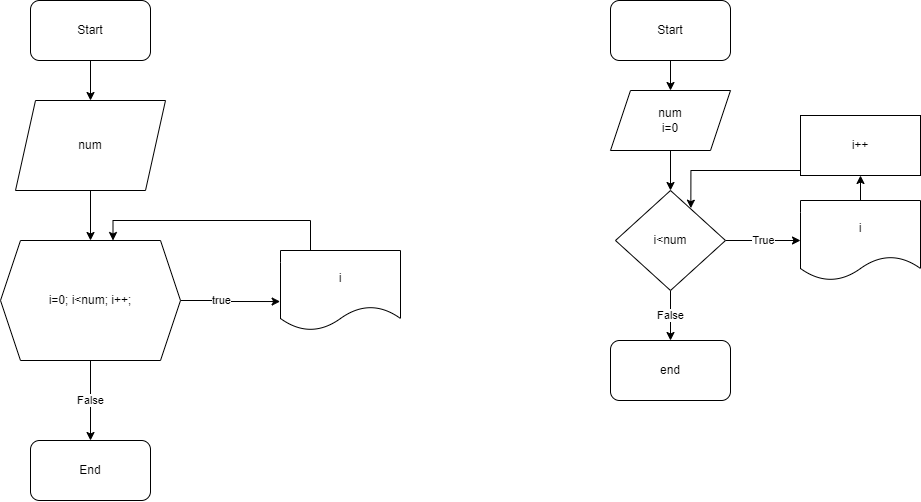

The diagram above was exported from draw.io. Its source (the exported page's mxGraphModel, read from the mxfile embedded in the PNG):
<mxGraphModel dx="875" dy="484" grid="1" gridSize="10" guides="1" tooltips="1" connect="1" arrows="1" fold="1" page="1" pageScale="1" pageWidth="827" pageHeight="1169" math="0" shadow="0">
  <root>
    <mxCell id="WIyWlLk6GJQsqaUBKTNV-0" />
    <mxCell id="WIyWlLk6GJQsqaUBKTNV-1" parent="WIyWlLk6GJQsqaUBKTNV-0" />
    <mxCell id="cGfRCa12ypdz9u55TEIp-2" value="" style="edgeStyle=orthogonalEdgeStyle;rounded=0;orthogonalLoop=1;jettySize=auto;html=1;" edge="1" parent="WIyWlLk6GJQsqaUBKTNV-1" source="cGfRCa12ypdz9u55TEIp-0" target="cGfRCa12ypdz9u55TEIp-1">
      <mxGeometry relative="1" as="geometry" />
    </mxCell>
    <mxCell id="cGfRCa12ypdz9u55TEIp-0" value="Start" style="rounded=1;whiteSpace=wrap;html=1;" vertex="1" parent="WIyWlLk6GJQsqaUBKTNV-1">
      <mxGeometry x="230" y="40" width="120" height="60" as="geometry" />
    </mxCell>
    <mxCell id="cGfRCa12ypdz9u55TEIp-4" style="edgeStyle=orthogonalEdgeStyle;rounded=0;orthogonalLoop=1;jettySize=auto;html=1;" edge="1" parent="WIyWlLk6GJQsqaUBKTNV-1" source="cGfRCa12ypdz9u55TEIp-1" target="cGfRCa12ypdz9u55TEIp-3">
      <mxGeometry relative="1" as="geometry" />
    </mxCell>
    <mxCell id="cGfRCa12ypdz9u55TEIp-1" value="num" style="shape=parallelogram;perimeter=parallelogramPerimeter;whiteSpace=wrap;html=1;fixedSize=1;" vertex="1" parent="WIyWlLk6GJQsqaUBKTNV-1">
      <mxGeometry x="215" y="140" width="150" height="90" as="geometry" />
    </mxCell>
    <mxCell id="cGfRCa12ypdz9u55TEIp-6" style="edgeStyle=orthogonalEdgeStyle;rounded=0;orthogonalLoop=1;jettySize=auto;html=1;entryX=-0.003;entryY=0.638;entryDx=0;entryDy=0;entryPerimeter=0;" edge="1" parent="WIyWlLk6GJQsqaUBKTNV-1" source="cGfRCa12ypdz9u55TEIp-3" target="cGfRCa12ypdz9u55TEIp-5">
      <mxGeometry relative="1" as="geometry" />
    </mxCell>
    <mxCell id="cGfRCa12ypdz9u55TEIp-7" value="true" style="edgeLabel;html=1;align=center;verticalAlign=middle;resizable=0;points=[];" vertex="1" connectable="0" parent="cGfRCa12ypdz9u55TEIp-6">
      <mxGeometry x="-0.1819" relative="1" as="geometry">
        <mxPoint as="offset" />
      </mxGeometry>
    </mxCell>
    <mxCell id="cGfRCa12ypdz9u55TEIp-10" value="False" style="edgeStyle=orthogonalEdgeStyle;rounded=0;orthogonalLoop=1;jettySize=auto;html=1;entryX=0.5;entryY=0;entryDx=0;entryDy=0;" edge="1" parent="WIyWlLk6GJQsqaUBKTNV-1" source="cGfRCa12ypdz9u55TEIp-3" target="cGfRCa12ypdz9u55TEIp-9">
      <mxGeometry relative="1" as="geometry" />
    </mxCell>
    <mxCell id="cGfRCa12ypdz9u55TEIp-3" value="i=0; i&amp;lt;num; i++;" style="shape=hexagon;perimeter=hexagonPerimeter2;whiteSpace=wrap;html=1;fixedSize=1;" vertex="1" parent="WIyWlLk6GJQsqaUBKTNV-1">
      <mxGeometry x="200" y="280" width="180" height="120" as="geometry" />
    </mxCell>
    <mxCell id="cGfRCa12ypdz9u55TEIp-8" style="edgeStyle=orthogonalEdgeStyle;rounded=0;orthogonalLoop=1;jettySize=auto;html=1;entryX=0.625;entryY=0;entryDx=0;entryDy=0;" edge="1" parent="WIyWlLk6GJQsqaUBKTNV-1" source="cGfRCa12ypdz9u55TEIp-5" target="cGfRCa12ypdz9u55TEIp-3">
      <mxGeometry relative="1" as="geometry">
        <Array as="points">
          <mxPoint x="510" y="260" />
          <mxPoint x="313" y="260" />
        </Array>
      </mxGeometry>
    </mxCell>
    <mxCell id="cGfRCa12ypdz9u55TEIp-5" value="i" style="shape=document;whiteSpace=wrap;html=1;boundedLbl=1;" vertex="1" parent="WIyWlLk6GJQsqaUBKTNV-1">
      <mxGeometry x="480" y="290" width="120" height="80" as="geometry" />
    </mxCell>
    <mxCell id="cGfRCa12ypdz9u55TEIp-9" value="End" style="rounded=1;whiteSpace=wrap;html=1;" vertex="1" parent="WIyWlLk6GJQsqaUBKTNV-1">
      <mxGeometry x="230" y="480" width="120" height="60" as="geometry" />
    </mxCell>
    <mxCell id="cGfRCa12ypdz9u55TEIp-13" value="" style="edgeStyle=orthogonalEdgeStyle;rounded=0;orthogonalLoop=1;jettySize=auto;html=1;" edge="1" parent="WIyWlLk6GJQsqaUBKTNV-1" source="cGfRCa12ypdz9u55TEIp-11" target="cGfRCa12ypdz9u55TEIp-12">
      <mxGeometry relative="1" as="geometry" />
    </mxCell>
    <mxCell id="cGfRCa12ypdz9u55TEIp-11" value="Start" style="rounded=1;whiteSpace=wrap;html=1;" vertex="1" parent="WIyWlLk6GJQsqaUBKTNV-1">
      <mxGeometry x="810" y="40" width="120" height="60" as="geometry" />
    </mxCell>
    <mxCell id="cGfRCa12ypdz9u55TEIp-15" value="" style="edgeStyle=orthogonalEdgeStyle;rounded=0;orthogonalLoop=1;jettySize=auto;html=1;" edge="1" parent="WIyWlLk6GJQsqaUBKTNV-1" source="cGfRCa12ypdz9u55TEIp-12" target="cGfRCa12ypdz9u55TEIp-14">
      <mxGeometry relative="1" as="geometry" />
    </mxCell>
    <mxCell id="cGfRCa12ypdz9u55TEIp-12" value="num&lt;br&gt;i=0" style="shape=parallelogram;perimeter=parallelogramPerimeter;whiteSpace=wrap;html=1;fixedSize=1;" vertex="1" parent="WIyWlLk6GJQsqaUBKTNV-1">
      <mxGeometry x="810" y="130" width="120" height="60" as="geometry" />
    </mxCell>
    <mxCell id="cGfRCa12ypdz9u55TEIp-17" value="True" style="edgeStyle=orthogonalEdgeStyle;rounded=0;orthogonalLoop=1;jettySize=auto;html=1;" edge="1" parent="WIyWlLk6GJQsqaUBKTNV-1" source="cGfRCa12ypdz9u55TEIp-14" target="cGfRCa12ypdz9u55TEIp-16">
      <mxGeometry relative="1" as="geometry" />
    </mxCell>
    <mxCell id="cGfRCa12ypdz9u55TEIp-29" value="False" style="edgeStyle=orthogonalEdgeStyle;rounded=0;orthogonalLoop=1;jettySize=auto;html=1;" edge="1" parent="WIyWlLk6GJQsqaUBKTNV-1" source="cGfRCa12ypdz9u55TEIp-14" target="cGfRCa12ypdz9u55TEIp-28">
      <mxGeometry relative="1" as="geometry" />
    </mxCell>
    <mxCell id="cGfRCa12ypdz9u55TEIp-14" value="i&amp;lt;num" style="rhombus;whiteSpace=wrap;html=1;" vertex="1" parent="WIyWlLk6GJQsqaUBKTNV-1">
      <mxGeometry x="815" y="230" width="110" height="100" as="geometry" />
    </mxCell>
    <mxCell id="cGfRCa12ypdz9u55TEIp-19" value="" style="edgeStyle=orthogonalEdgeStyle;rounded=0;orthogonalLoop=1;jettySize=auto;html=1;" edge="1" parent="WIyWlLk6GJQsqaUBKTNV-1" source="cGfRCa12ypdz9u55TEIp-16" target="cGfRCa12ypdz9u55TEIp-18">
      <mxGeometry relative="1" as="geometry" />
    </mxCell>
    <mxCell id="cGfRCa12ypdz9u55TEIp-16" value="i" style="shape=document;whiteSpace=wrap;html=1;boundedLbl=1;" vertex="1" parent="WIyWlLk6GJQsqaUBKTNV-1">
      <mxGeometry x="1000" y="240" width="120" height="80" as="geometry" />
    </mxCell>
    <mxCell id="cGfRCa12ypdz9u55TEIp-27" style="edgeStyle=orthogonalEdgeStyle;rounded=0;orthogonalLoop=1;jettySize=auto;html=1;entryX=0.685;entryY=0.177;entryDx=0;entryDy=0;entryPerimeter=0;" edge="1" parent="WIyWlLk6GJQsqaUBKTNV-1" source="cGfRCa12ypdz9u55TEIp-18" target="cGfRCa12ypdz9u55TEIp-14">
      <mxGeometry relative="1" as="geometry">
        <Array as="points">
          <mxPoint x="890" y="210" />
        </Array>
      </mxGeometry>
    </mxCell>
    <mxCell id="cGfRCa12ypdz9u55TEIp-18" value="i++" style="rounded=0;whiteSpace=wrap;html=1;" vertex="1" parent="WIyWlLk6GJQsqaUBKTNV-1">
      <mxGeometry x="1000" y="155" width="120" height="60" as="geometry" />
    </mxCell>
    <mxCell id="cGfRCa12ypdz9u55TEIp-28" value="end" style="rounded=1;whiteSpace=wrap;html=1;" vertex="1" parent="WIyWlLk6GJQsqaUBKTNV-1">
      <mxGeometry x="810" y="380" width="120" height="60" as="geometry" />
    </mxCell>
  </root>
</mxGraphModel>